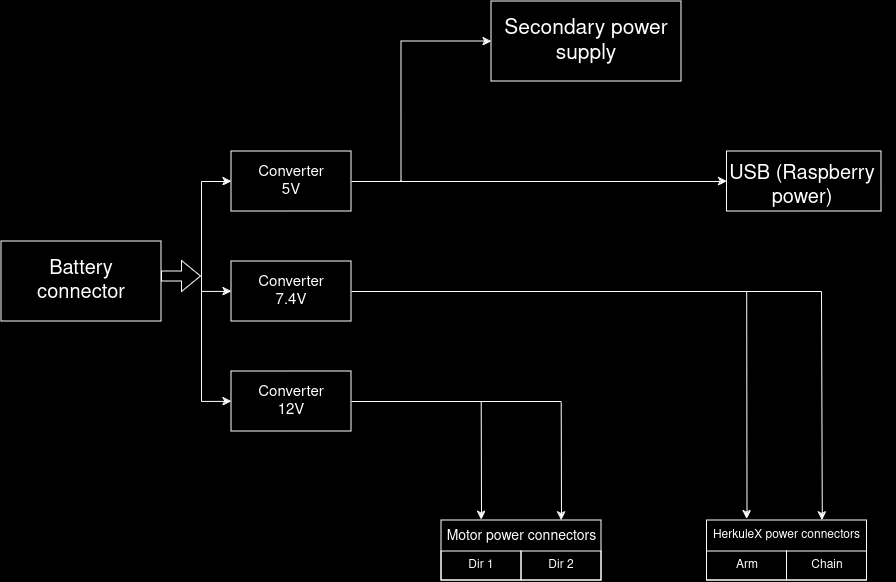

The diagram above was exported from draw.io. Its source (the exported page's mxGraphModel, read from the mxfile embedded in the PNG):
<mxGraphModel dx="2607" dy="1376" grid="0" gridSize="10" guides="1" tooltips="1" connect="1" arrows="1" fold="1" page="1" pageScale="1" pageWidth="1169" pageHeight="827" background="#000000" math="0" shadow="0">
  <root>
    <mxCell id="0" />
    <mxCell id="1" parent="0" />
    <mxCell id="OLLhiAmsUiiWDNSrJApV-1" value="" style="rounded=0;whiteSpace=wrap;html=1;fillColor=none;strokeColor=#FFFFFF;" vertex="1" parent="1">
      <mxGeometry x="120" y="340" width="160" height="80" as="geometry" />
    </mxCell>
    <mxCell id="OLLhiAmsUiiWDNSrJApV-3" value="&lt;font color=&quot;#ffffff&quot; style=&quot;font-size: 20px;&quot;&gt;Battery connector&lt;br&gt;&lt;/font&gt;" style="text;strokeColor=none;align=center;fillColor=none;html=1;verticalAlign=middle;whiteSpace=wrap;rounded=0;" vertex="1" parent="1">
      <mxGeometry x="170" y="365" width="60" height="30" as="geometry" />
    </mxCell>
    <mxCell id="OLLhiAmsUiiWDNSrJApV-4" value="" style="rounded=0;whiteSpace=wrap;html=1;fillColor=none;strokeColor=#FFFFFF;" vertex="1" parent="1">
      <mxGeometry x="350" y="250" width="120" height="60" as="geometry" />
    </mxCell>
    <mxCell id="OLLhiAmsUiiWDNSrJApV-5" value="&lt;font color=&quot;#ffffff&quot; style=&quot;font-size: 15px;&quot;&gt;Converter&lt;br&gt;5V&lt;br&gt;&lt;/font&gt;" style="text;strokeColor=none;align=center;fillColor=none;html=1;verticalAlign=middle;whiteSpace=wrap;rounded=0;" vertex="1" parent="1">
      <mxGeometry x="380" y="265" width="60" height="30" as="geometry" />
    </mxCell>
    <mxCell id="OLLhiAmsUiiWDNSrJApV-6" value="" style="rounded=0;whiteSpace=wrap;html=1;fillColor=none;strokeColor=#FFFFFF;" vertex="1" parent="1">
      <mxGeometry x="350" y="360" width="120" height="60" as="geometry" />
    </mxCell>
    <mxCell id="OLLhiAmsUiiWDNSrJApV-7" value="&lt;font color=&quot;#ffffff&quot; style=&quot;font-size: 15px;&quot;&gt;Converter&lt;br&gt;7.4V&lt;br&gt;&lt;/font&gt;" style="text;strokeColor=none;align=center;fillColor=none;html=1;verticalAlign=middle;whiteSpace=wrap;rounded=0;" vertex="1" parent="1">
      <mxGeometry x="380" y="375" width="60" height="30" as="geometry" />
    </mxCell>
    <mxCell id="OLLhiAmsUiiWDNSrJApV-8" value="" style="rounded=0;whiteSpace=wrap;html=1;fillColor=none;strokeColor=#FFFFFF;" vertex="1" parent="1">
      <mxGeometry x="350" y="470" width="120" height="60" as="geometry" />
    </mxCell>
    <mxCell id="OLLhiAmsUiiWDNSrJApV-9" value="&lt;font color=&quot;#ffffff&quot; style=&quot;font-size: 15px;&quot;&gt;Converter&lt;br&gt;12V&lt;br&gt;&lt;/font&gt;" style="text;strokeColor=none;align=center;fillColor=none;html=1;verticalAlign=middle;whiteSpace=wrap;rounded=0;" vertex="1" parent="1">
      <mxGeometry x="380" y="485" width="60" height="30" as="geometry" />
    </mxCell>
    <mxCell id="OLLhiAmsUiiWDNSrJApV-10" value="" style="rounded=0;whiteSpace=wrap;html=1;fillColor=none;strokeColor=#FFFFFF;" vertex="1" parent="1">
      <mxGeometry x="560" y="619" width="160" height="60" as="geometry" />
    </mxCell>
    <mxCell id="OLLhiAmsUiiWDNSrJApV-18" value="" style="rounded=0;whiteSpace=wrap;html=1;fillColor=none;strokeColor=#FFFFFF;" vertex="1" parent="1">
      <mxGeometry x="560" y="650" width="80" height="29" as="geometry" />
    </mxCell>
    <mxCell id="OLLhiAmsUiiWDNSrJApV-19" value="" style="rounded=0;whiteSpace=wrap;html=1;fillColor=none;strokeColor=#FFFFFF;" vertex="1" parent="1">
      <mxGeometry x="640" y="650" width="80" height="29" as="geometry" />
    </mxCell>
    <mxCell id="OLLhiAmsUiiWDNSrJApV-21" value="&lt;p style=&quot;line-height: 110%; font-size: 14px;&quot;&gt;&lt;font style=&quot;font-size: 14px;&quot; color=&quot;#ffffff&quot;&gt;Motor power connectors&lt;br&gt;&lt;/font&gt;&lt;/p&gt;" style="text;strokeColor=none;align=center;fillColor=none;html=1;verticalAlign=middle;whiteSpace=wrap;rounded=0;" vertex="1" parent="1">
      <mxGeometry x="532.5" y="620" width="215" height="30" as="geometry" />
    </mxCell>
    <mxCell id="OLLhiAmsUiiWDNSrJApV-23" value="&lt;font color=&quot;#ffffff&quot;&gt;Dir 1&lt;br&gt;&lt;/font&gt;" style="text;strokeColor=none;align=center;fillColor=none;html=1;verticalAlign=middle;whiteSpace=wrap;rounded=0;" vertex="1" parent="1">
      <mxGeometry x="570" y="649" width="60" height="30" as="geometry" />
    </mxCell>
    <mxCell id="OLLhiAmsUiiWDNSrJApV-24" value="&lt;font color=&quot;#ffffff&quot;&gt;Dir 2&lt;br&gt;&lt;/font&gt;" style="text;strokeColor=none;align=center;fillColor=none;html=1;verticalAlign=middle;whiteSpace=wrap;rounded=0;" vertex="1" parent="1">
      <mxGeometry x="650" y="649" width="60" height="30" as="geometry" />
    </mxCell>
    <mxCell id="OLLhiAmsUiiWDNSrJApV-26" value="" style="endArrow=none;html=1;rounded=0;strokeColor=#FFFFFF;" edge="1" parent="1">
      <mxGeometry width="50" height="50" relative="1" as="geometry">
        <mxPoint x="470" y="500" as="sourcePoint" />
        <mxPoint x="680" y="500" as="targetPoint" />
      </mxGeometry>
    </mxCell>
    <mxCell id="OLLhiAmsUiiWDNSrJApV-27" value="" style="endArrow=classic;html=1;rounded=0;strokeColor=#FFFFFF;entryX=0.314;entryY=-0.058;entryDx=0;entryDy=0;entryPerimeter=0;" edge="1" parent="1" target="OLLhiAmsUiiWDNSrJApV-21">
      <mxGeometry width="50" height="50" relative="1" as="geometry">
        <mxPoint x="599.7" y="500" as="sourcePoint" />
        <mxPoint x="599.7" y="540" as="targetPoint" />
      </mxGeometry>
    </mxCell>
    <mxCell id="OLLhiAmsUiiWDNSrJApV-28" value="" style="endArrow=classic;html=1;rounded=0;strokeColor=#FFFFFF;entryX=0.314;entryY=-0.058;entryDx=0;entryDy=0;entryPerimeter=0;" edge="1" parent="1">
      <mxGeometry width="50" height="50" relative="1" as="geometry">
        <mxPoint x="679.7" y="501" as="sourcePoint" />
        <mxPoint x="680" y="619" as="targetPoint" />
      </mxGeometry>
    </mxCell>
    <mxCell id="OLLhiAmsUiiWDNSrJApV-30" value="" style="rounded=0;whiteSpace=wrap;html=1;fillColor=none;strokeColor=#FFFFFF;" vertex="1" parent="1">
      <mxGeometry x="825.5" y="619" width="160" height="60" as="geometry" />
    </mxCell>
    <mxCell id="OLLhiAmsUiiWDNSrJApV-31" value="" style="rounded=0;whiteSpace=wrap;html=1;fillColor=none;strokeColor=#FFFFFF;" vertex="1" parent="1">
      <mxGeometry x="825.5" y="650" width="80" height="29" as="geometry" />
    </mxCell>
    <mxCell id="OLLhiAmsUiiWDNSrJApV-32" value="" style="rounded=0;whiteSpace=wrap;html=1;fillColor=none;strokeColor=#FFFFFF;" vertex="1" parent="1">
      <mxGeometry x="905.5" y="650" width="80" height="29" as="geometry" />
    </mxCell>
    <mxCell id="OLLhiAmsUiiWDNSrJApV-33" value="&lt;p style=&quot;line-height: 110%;&quot;&gt;&lt;font style=&quot;font-size: 12px;&quot; color=&quot;#ffffff&quot;&gt;HerkuleX power connectors&lt;br&gt;&lt;/font&gt;&lt;/p&gt;" style="text;strokeColor=none;align=center;fillColor=none;html=1;verticalAlign=middle;whiteSpace=wrap;rounded=0;" vertex="1" parent="1">
      <mxGeometry x="798" y="619" width="215" height="30" as="geometry" />
    </mxCell>
    <mxCell id="OLLhiAmsUiiWDNSrJApV-34" value="&lt;font color=&quot;#ffffff&quot;&gt;Arm&lt;/font&gt;" style="text;strokeColor=none;align=center;fillColor=none;html=1;verticalAlign=middle;whiteSpace=wrap;rounded=0;" vertex="1" parent="1">
      <mxGeometry x="835.5" y="649" width="60" height="30" as="geometry" />
    </mxCell>
    <mxCell id="OLLhiAmsUiiWDNSrJApV-35" value="&lt;font color=&quot;#ffffff&quot;&gt;Chain&lt;br&gt;&lt;/font&gt;" style="text;strokeColor=none;align=center;fillColor=none;html=1;verticalAlign=middle;whiteSpace=wrap;rounded=0;" vertex="1" parent="1">
      <mxGeometry x="915.5" y="649" width="60" height="30" as="geometry" />
    </mxCell>
    <mxCell id="OLLhiAmsUiiWDNSrJApV-36" value="" style="endArrow=none;html=1;rounded=0;strokeColor=#FFFFFF;" edge="1" parent="1">
      <mxGeometry width="50" height="50" relative="1" as="geometry">
        <mxPoint x="470" y="390" as="sourcePoint" />
        <mxPoint x="940" y="390" as="targetPoint" />
      </mxGeometry>
    </mxCell>
    <mxCell id="OLLhiAmsUiiWDNSrJApV-37" value="" style="endArrow=classic;html=1;rounded=0;strokeColor=#FFFFFF;entryX=0.314;entryY=-0.044;entryDx=0;entryDy=0;entryPerimeter=0;" edge="1" parent="1" target="OLLhiAmsUiiWDNSrJApV-33">
      <mxGeometry width="50" height="50" relative="1" as="geometry">
        <mxPoint x="865.2" y="390" as="sourcePoint" />
        <mxPoint x="865.7" y="480" as="targetPoint" />
      </mxGeometry>
    </mxCell>
    <mxCell id="OLLhiAmsUiiWDNSrJApV-38" value="" style="endArrow=classic;html=1;rounded=0;strokeColor=#FFFFFF;entryX=0.314;entryY=-0.044;entryDx=0;entryDy=0;entryPerimeter=0;" edge="1" parent="1">
      <mxGeometry width="50" height="50" relative="1" as="geometry">
        <mxPoint x="940" y="390" as="sourcePoint" />
        <mxPoint x="940.8" y="619" as="targetPoint" />
      </mxGeometry>
    </mxCell>
    <mxCell id="OLLhiAmsUiiWDNSrJApV-39" value="" style="endArrow=none;html=1;rounded=0;strokeColor=#FFFFFF;" edge="1" parent="1">
      <mxGeometry width="50" height="50" relative="1" as="geometry">
        <mxPoint x="320" y="500" as="sourcePoint" />
        <mxPoint x="320" y="280" as="targetPoint" />
      </mxGeometry>
    </mxCell>
    <mxCell id="OLLhiAmsUiiWDNSrJApV-40" value="" style="endArrow=classic;html=1;rounded=0;strokeColor=#FFFFFF;entryX=0;entryY=0.5;entryDx=0;entryDy=0;" edge="1" parent="1" target="OLLhiAmsUiiWDNSrJApV-4">
      <mxGeometry width="50" height="50" relative="1" as="geometry">
        <mxPoint x="320" y="280" as="sourcePoint" />
        <mxPoint x="410" y="290" as="targetPoint" />
      </mxGeometry>
    </mxCell>
    <mxCell id="OLLhiAmsUiiWDNSrJApV-41" value="" style="endArrow=classic;html=1;rounded=0;strokeColor=#FFFFFF;entryX=0;entryY=0.5;entryDx=0;entryDy=0;" edge="1" parent="1">
      <mxGeometry width="50" height="50" relative="1" as="geometry">
        <mxPoint x="320" y="389.90999999999997" as="sourcePoint" />
        <mxPoint x="350" y="389.90999999999997" as="targetPoint" />
      </mxGeometry>
    </mxCell>
    <mxCell id="OLLhiAmsUiiWDNSrJApV-42" value="" style="endArrow=classic;html=1;rounded=0;strokeColor=#FFFFFF;entryX=0;entryY=0.5;entryDx=0;entryDy=0;" edge="1" parent="1">
      <mxGeometry width="50" height="50" relative="1" as="geometry">
        <mxPoint x="320" y="499.90999999999997" as="sourcePoint" />
        <mxPoint x="350" y="499.90999999999997" as="targetPoint" />
      </mxGeometry>
    </mxCell>
    <mxCell id="OLLhiAmsUiiWDNSrJApV-44" value="" style="endArrow=classic;html=1;rounded=0;shape=flexArrow;strokeColor=#FFFFFF;exitX=1.012;exitY=0.492;exitDx=0;exitDy=0;exitPerimeter=0;" edge="1" parent="1">
      <mxGeometry width="50" height="50" relative="1" as="geometry">
        <mxPoint x="280" y="375" as="sourcePoint" />
        <mxPoint x="320" y="375" as="targetPoint" />
      </mxGeometry>
    </mxCell>
    <mxCell id="OLLhiAmsUiiWDNSrJApV-48" value="" style="rounded=0;whiteSpace=wrap;html=1;fillColor=none;strokeColor=#FFFFFF;" vertex="1" parent="1">
      <mxGeometry x="845.5" y="250" width="154.5" height="60" as="geometry" />
    </mxCell>
    <mxCell id="OLLhiAmsUiiWDNSrJApV-49" value="&lt;font style=&quot;font-size: 20px;&quot; color=&quot;#ffffff&quot;&gt;USB (Raspberry power)&lt;br&gt;&lt;/font&gt;" style="text;strokeColor=none;align=center;fillColor=none;html=1;verticalAlign=middle;whiteSpace=wrap;rounded=0;" vertex="1" parent="1">
      <mxGeometry x="845.5" y="270" width="150" height="30" as="geometry" />
    </mxCell>
    <mxCell id="OLLhiAmsUiiWDNSrJApV-50" value="" style="endArrow=classic;html=1;rounded=0;strokeColor=#FFFFFF;" edge="1" parent="1" target="OLLhiAmsUiiWDNSrJApV-48">
      <mxGeometry width="50" height="50" relative="1" as="geometry">
        <mxPoint x="470" y="280" as="sourcePoint" />
        <mxPoint x="520" y="230" as="targetPoint" />
      </mxGeometry>
    </mxCell>
    <mxCell id="OLLhiAmsUiiWDNSrJApV-51" value="" style="rounded=0;whiteSpace=wrap;html=1;fillColor=none;strokeColor=#FFFFFF;" vertex="1" parent="1">
      <mxGeometry x="610" y="100" width="190" height="80" as="geometry" />
    </mxCell>
    <mxCell id="OLLhiAmsUiiWDNSrJApV-52" value="&lt;font style=&quot;font-size: 21px;&quot; color=&quot;#ffffff&quot;&gt;Secondary power supply&lt;br&gt;&lt;/font&gt;" style="text;strokeColor=none;align=center;fillColor=none;html=1;verticalAlign=middle;whiteSpace=wrap;rounded=0;" vertex="1" parent="1">
      <mxGeometry x="590" y="125" width="230" height="30" as="geometry" />
    </mxCell>
    <mxCell id="OLLhiAmsUiiWDNSrJApV-54" value="" style="endArrow=classic;html=1;rounded=0;strokeColor=#FFFFFF;" edge="1" parent="1" target="OLLhiAmsUiiWDNSrJApV-51">
      <mxGeometry width="50" height="50" relative="1" as="geometry">
        <mxPoint x="520" y="280" as="sourcePoint" />
        <mxPoint x="570" y="200" as="targetPoint" />
        <Array as="points">
          <mxPoint x="520" y="140" />
        </Array>
      </mxGeometry>
    </mxCell>
  </root>
</mxGraphModel>